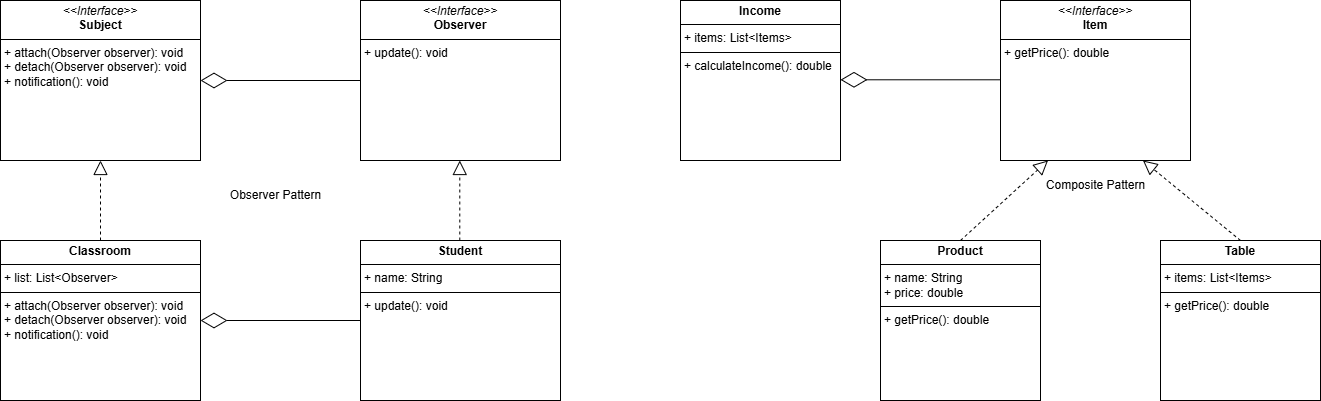

The diagram above was exported from draw.io. Its source (the exported page's mxGraphModel, read from the mxfile embedded in the PNG):
<mxGraphModel dx="1050" dy="522" grid="1" gridSize="10" guides="1" tooltips="1" connect="1" arrows="1" fold="1" page="1" pageScale="1" pageWidth="1100" pageHeight="850" background="none" math="0" shadow="0">
  <root>
    <mxCell id="0" />
    <mxCell id="1" parent="0" />
    <mxCell id="B_IaGqQ6CcJQiuhzDYgj-1" value="&lt;p style=&quot;margin:0px;margin-top:4px;text-align:center;&quot;&gt;&lt;b&gt;Classroom&lt;/b&gt;&lt;/p&gt;&lt;hr size=&quot;1&quot; style=&quot;border-style:solid;&quot;&gt;&lt;p style=&quot;margin:0px;margin-left:4px;&quot;&gt;+ list: List&amp;lt;Observer&amp;gt;&lt;/p&gt;&lt;hr size=&quot;1&quot; style=&quot;border-style:solid;&quot;&gt;&lt;p style=&quot;margin:0px;margin-left:4px;&quot;&gt;+ attach(Observer observer): void&lt;br&gt;+ detach(Observer observer): void&lt;br&gt;+ notification(): void&lt;/p&gt;" style="verticalAlign=top;align=left;overflow=fill;html=1;whiteSpace=wrap;" parent="1" vertex="1">
      <mxGeometry x="40" y="280" width="200" height="160" as="geometry" />
    </mxCell>
    <mxCell id="B_IaGqQ6CcJQiuhzDYgj-2" value="&lt;p style=&quot;margin:0px;margin-top:4px;text-align:center;&quot;&gt;&lt;i&gt;&amp;lt;&amp;lt;Interface&amp;gt;&amp;gt;&lt;/i&gt;&lt;br&gt;&lt;b&gt;Subject&lt;/b&gt;&lt;/p&gt;&lt;hr size=&quot;1&quot; style=&quot;border-style:solid;&quot;&gt;&lt;p style=&quot;margin:0px;margin-left:4px;&quot;&gt;+ attach(Observer observer): void&lt;br&gt;+ detach(Observer observer): void&lt;br&gt;+ notification(): void&lt;/p&gt;" style="verticalAlign=top;align=left;overflow=fill;html=1;whiteSpace=wrap;" parent="1" vertex="1">
      <mxGeometry x="40" y="40" width="200" height="160" as="geometry" />
    </mxCell>
    <mxCell id="B_IaGqQ6CcJQiuhzDYgj-3" value="&lt;p style=&quot;margin:0px;margin-top:4px;text-align:center;&quot;&gt;&lt;i&gt;&amp;lt;&amp;lt;Interface&amp;gt;&amp;gt;&lt;/i&gt;&lt;br&gt;&lt;b&gt;Observer&lt;/b&gt;&lt;/p&gt;&lt;hr size=&quot;1&quot; style=&quot;border-style:solid;&quot;&gt;&lt;p style=&quot;margin:0px;margin-left:4px;&quot;&gt;+ update(): void&lt;/p&gt;" style="verticalAlign=top;align=left;overflow=fill;html=1;whiteSpace=wrap;" parent="1" vertex="1">
      <mxGeometry x="400" y="40" width="200" height="160" as="geometry" />
    </mxCell>
    <mxCell id="B_IaGqQ6CcJQiuhzDYgj-4" value="&lt;p style=&quot;margin:0px;margin-top:4px;text-align:center;&quot;&gt;&lt;b&gt;Student&lt;/b&gt;&lt;/p&gt;&lt;hr size=&quot;1&quot; style=&quot;border-style:solid;&quot;&gt;&lt;p style=&quot;margin:0px;margin-left:4px;&quot;&gt;+ name: String&lt;/p&gt;&lt;hr size=&quot;1&quot; style=&quot;border-style:solid;&quot;&gt;&lt;p style=&quot;margin:0px;margin-left:4px;&quot;&gt;+ update(): void&lt;/p&gt;" style="verticalAlign=top;align=left;overflow=fill;html=1;whiteSpace=wrap;" parent="1" vertex="1">
      <mxGeometry x="400" y="280" width="200" height="160" as="geometry" />
    </mxCell>
    <mxCell id="B_IaGqQ6CcJQiuhzDYgj-5" value="" style="endArrow=diamondThin;endFill=0;endSize=24;html=1;rounded=0;entryX=1;entryY=0.5;entryDx=0;entryDy=0;exitX=0;exitY=0.5;exitDx=0;exitDy=0;" parent="1" source="B_IaGqQ6CcJQiuhzDYgj-4" target="B_IaGqQ6CcJQiuhzDYgj-1" edge="1">
      <mxGeometry width="160" relative="1" as="geometry">
        <mxPoint x="370" y="330" as="sourcePoint" />
        <mxPoint x="530" y="330" as="targetPoint" />
      </mxGeometry>
    </mxCell>
    <mxCell id="B_IaGqQ6CcJQiuhzDYgj-6" value="" style="endArrow=diamondThin;endFill=0;endSize=24;html=1;rounded=0;exitX=0;exitY=0.5;exitDx=0;exitDy=0;" parent="1" edge="1">
      <mxGeometry width="160" relative="1" as="geometry">
        <mxPoint x="400" y="120" as="sourcePoint" />
        <mxPoint x="240" y="120" as="targetPoint" />
      </mxGeometry>
    </mxCell>
    <mxCell id="B_IaGqQ6CcJQiuhzDYgj-7" value="" style="endArrow=block;dashed=1;endFill=0;endSize=12;html=1;rounded=0;exitX=0.5;exitY=0;exitDx=0;exitDy=0;entryX=0.5;entryY=1;entryDx=0;entryDy=0;" parent="1" source="B_IaGqQ6CcJQiuhzDYgj-1" target="B_IaGqQ6CcJQiuhzDYgj-2" edge="1">
      <mxGeometry width="160" relative="1" as="geometry">
        <mxPoint x="370" y="330" as="sourcePoint" />
        <mxPoint x="530" y="330" as="targetPoint" />
      </mxGeometry>
    </mxCell>
    <mxCell id="B_IaGqQ6CcJQiuhzDYgj-10" value="&lt;p style=&quot;margin:0px;margin-top:4px;text-align:center;&quot;&gt;&lt;i&gt;&amp;lt;&amp;lt;Interface&amp;gt;&amp;gt;&lt;/i&gt;&lt;br&gt;&lt;b&gt;Item&lt;/b&gt;&lt;/p&gt;&lt;hr size=&quot;1&quot; style=&quot;border-style:solid;&quot;&gt;&lt;p style=&quot;margin:0px;margin-left:4px;&quot;&gt;+ getPrice(): double&lt;/p&gt;" style="verticalAlign=top;align=left;overflow=fill;html=1;whiteSpace=wrap;" parent="1" vertex="1">
      <mxGeometry x="1040" y="40" width="190" height="160" as="geometry" />
    </mxCell>
    <mxCell id="B_IaGqQ6CcJQiuhzDYgj-11" value="&lt;p style=&quot;margin:0px;margin-top:4px;text-align:center;&quot;&gt;&lt;b&gt;Income&lt;/b&gt;&lt;/p&gt;&lt;hr size=&quot;1&quot; style=&quot;border-style:solid;&quot;&gt;&lt;p style=&quot;margin:0px;margin-left:4px;&quot;&gt;+ items: List&amp;lt;Items&amp;gt;&lt;/p&gt;&lt;hr size=&quot;1&quot; style=&quot;border-style:solid;&quot;&gt;&lt;p style=&quot;margin:0px;margin-left:4px;&quot;&gt;+ calculateIncome(): double&lt;/p&gt;" style="verticalAlign=top;align=left;overflow=fill;html=1;whiteSpace=wrap;" parent="1" vertex="1">
      <mxGeometry x="720" y="40" width="160" height="160" as="geometry" />
    </mxCell>
    <mxCell id="B_IaGqQ6CcJQiuhzDYgj-12" value="" style="endArrow=diamondThin;endFill=0;endSize=24;html=1;rounded=0;exitX=0;exitY=0.5;exitDx=0;exitDy=0;" parent="1" edge="1">
      <mxGeometry width="160" relative="1" as="geometry">
        <mxPoint x="1040" y="119.28999999999999" as="sourcePoint" />
        <mxPoint x="880" y="119.28999999999999" as="targetPoint" />
      </mxGeometry>
    </mxCell>
    <mxCell id="B_IaGqQ6CcJQiuhzDYgj-15" value="" style="endArrow=block;dashed=1;endFill=0;endSize=12;html=1;rounded=0;exitX=0.5;exitY=0;exitDx=0;exitDy=0;entryX=0.5;entryY=1;entryDx=0;entryDy=0;" parent="1" edge="1">
      <mxGeometry width="160" relative="1" as="geometry">
        <mxPoint x="499.29" y="280" as="sourcePoint" />
        <mxPoint x="499.29" y="200" as="targetPoint" />
      </mxGeometry>
    </mxCell>
    <mxCell id="B_IaGqQ6CcJQiuhzDYgj-16" value="&lt;p style=&quot;margin:0px;margin-top:4px;text-align:center;&quot;&gt;&lt;b&gt;Table&lt;/b&gt;&lt;/p&gt;&lt;hr size=&quot;1&quot; style=&quot;border-style:solid;&quot;&gt;&lt;p style=&quot;margin:0px;margin-left:4px;&quot;&gt;+ items: List&amp;lt;Items&amp;gt;&lt;/p&gt;&lt;hr size=&quot;1&quot; style=&quot;border-style:solid;&quot;&gt;&lt;p style=&quot;margin:0px;margin-left:4px;&quot;&gt;+ getPrice(): double&lt;/p&gt;" style="verticalAlign=top;align=left;overflow=fill;html=1;whiteSpace=wrap;" parent="1" vertex="1">
      <mxGeometry x="1200" y="280" width="160" height="160" as="geometry" />
    </mxCell>
    <mxCell id="B_IaGqQ6CcJQiuhzDYgj-17" value="&lt;p style=&quot;margin:0px;margin-top:4px;text-align:center;&quot;&gt;&lt;b&gt;Product&lt;/b&gt;&lt;/p&gt;&lt;hr size=&quot;1&quot; style=&quot;border-style:solid;&quot;&gt;&lt;p style=&quot;margin:0px;margin-left:4px;&quot;&gt;+ name: String&lt;br&gt;+ price: double&lt;/p&gt;&lt;hr size=&quot;1&quot; style=&quot;border-style:solid;&quot;&gt;&lt;p style=&quot;margin:0px;margin-left:4px;&quot;&gt;+ getPrice(): double&lt;/p&gt;" style="verticalAlign=top;align=left;overflow=fill;html=1;whiteSpace=wrap;" parent="1" vertex="1">
      <mxGeometry x="920" y="280" width="160" height="160" as="geometry" />
    </mxCell>
    <mxCell id="B_IaGqQ6CcJQiuhzDYgj-18" value="" style="endArrow=block;dashed=1;endFill=0;endSize=12;html=1;rounded=0;exitX=0.5;exitY=0;exitDx=0;exitDy=0;entryX=0.25;entryY=1;entryDx=0;entryDy=0;" parent="1" source="B_IaGqQ6CcJQiuhzDYgj-17" target="B_IaGqQ6CcJQiuhzDYgj-10" edge="1">
      <mxGeometry width="160" relative="1" as="geometry">
        <mxPoint x="720" y="160" as="sourcePoint" />
        <mxPoint x="880" y="160" as="targetPoint" />
      </mxGeometry>
    </mxCell>
    <mxCell id="B_IaGqQ6CcJQiuhzDYgj-19" value="" style="endArrow=block;dashed=1;endFill=0;endSize=12;html=1;rounded=0;exitX=0.5;exitY=0;exitDx=0;exitDy=0;entryX=0.75;entryY=1;entryDx=0;entryDy=0;" parent="1" source="B_IaGqQ6CcJQiuhzDYgj-16" target="B_IaGqQ6CcJQiuhzDYgj-10" edge="1">
      <mxGeometry width="160" relative="1" as="geometry">
        <mxPoint x="720" y="160" as="sourcePoint" />
        <mxPoint x="880" y="160" as="targetPoint" />
      </mxGeometry>
    </mxCell>
    <mxCell id="B_IaGqQ6CcJQiuhzDYgj-20" value="Observer Pattern" style="text;html=1;align=center;verticalAlign=middle;resizable=0;points=[];autosize=1;strokeColor=none;fillColor=none;" parent="1" vertex="1">
      <mxGeometry x="260" y="220" width="110" height="30" as="geometry" />
    </mxCell>
    <mxCell id="B_IaGqQ6CcJQiuhzDYgj-21" value="Composite Pattern" style="text;html=1;align=center;verticalAlign=middle;resizable=0;points=[];autosize=1;strokeColor=none;fillColor=none;" parent="1" vertex="1">
      <mxGeometry x="1075" y="210" width="120" height="30" as="geometry" />
    </mxCell>
  </root>
</mxGraphModel>